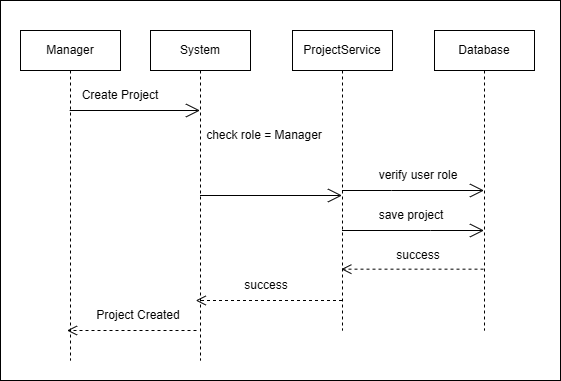

The diagram above was exported from draw.io. Its source (the exported page's mxGraphModel, read from the mxfile embedded in the PNG):
<mxGraphModel dx="1529" dy="477" grid="1" gridSize="10" guides="1" tooltips="1" connect="1" arrows="1" fold="1" page="1" pageScale="1" pageWidth="827" pageHeight="1169" math="0" shadow="0">
  <root>
    <mxCell id="0" />
    <mxCell id="1" parent="0" />
    <mxCell id="crKPD7qB4kSu2GdeLsVs-1" parent="1" style="rounded=0;whiteSpace=wrap;html=1;" value="" vertex="1">
      <mxGeometry height="380" width="560" x="-20" y="60" as="geometry" />
    </mxCell>
    <mxCell id="crKPD7qB4kSu2GdeLsVs-2" parent="1" style="shape=umlLifeline;perimeter=lifelinePerimeter;whiteSpace=wrap;html=1;container=1;dropTarget=0;collapsible=0;recursiveResize=0;outlineConnect=0;portConstraint=eastwest;newEdgeStyle={&quot;curved&quot;:0,&quot;rounded&quot;:0};" value="Manager" vertex="1">
      <mxGeometry height="330" width="100" y="90" as="geometry" />
    </mxCell>
    <mxCell id="crKPD7qB4kSu2GdeLsVs-3" parent="1" style="shape=umlLifeline;perimeter=lifelinePerimeter;whiteSpace=wrap;html=1;container=1;dropTarget=0;collapsible=0;recursiveResize=0;outlineConnect=0;portConstraint=eastwest;newEdgeStyle={&quot;curved&quot;:0,&quot;rounded&quot;:0};" value="System" vertex="1">
      <mxGeometry height="330" width="100" x="130" y="90" as="geometry" />
    </mxCell>
    <mxCell id="crKPD7qB4kSu2GdeLsVs-4" parent="1" style="shape=umlLifeline;perimeter=lifelinePerimeter;whiteSpace=wrap;html=1;container=1;dropTarget=0;collapsible=0;recursiveResize=0;outlineConnect=0;portConstraint=eastwest;newEdgeStyle={&quot;curved&quot;:0,&quot;rounded&quot;:0};size=40;" value="ProjectService" vertex="1">
      <mxGeometry height="300" width="100" x="272" y="90" as="geometry" />
    </mxCell>
    <mxCell id="crKPD7qB4kSu2GdeLsVs-5" parent="1" style="shape=umlLifeline;perimeter=lifelinePerimeter;whiteSpace=wrap;html=1;container=1;dropTarget=0;collapsible=0;recursiveResize=0;outlineConnect=0;portConstraint=eastwest;newEdgeStyle={&quot;curved&quot;:0,&quot;rounded&quot;:0};" value="Database" vertex="1">
      <mxGeometry height="300" width="100" x="414" y="90" as="geometry" />
    </mxCell>
    <mxCell id="crKPD7qB4kSu2GdeLsVs-6" edge="1" parent="1" style="endArrow=open;endFill=1;endSize=12;html=1;rounded=0;" target="crKPD7qB4kSu2GdeLsVs-3" value="">
      <mxGeometry relative="1" width="160" as="geometry">
        <mxPoint x="49.16666666666674" y="170" as="sourcePoint" />
        <mxPoint x="159.5" y="170" as="targetPoint" />
      </mxGeometry>
    </mxCell>
    <mxCell id="crKPD7qB4kSu2GdeLsVs-7" edge="1" parent="1" source="crKPD7qB4kSu2GdeLsVs-3" style="endArrow=open;endFill=1;endSize=12;html=1;rounded=0;" target="crKPD7qB4kSu2GdeLsVs-4" value="">
      <mxGeometry relative="1" width="160" as="geometry">
        <mxPoint x="160" y="200" as="sourcePoint" />
        <mxPoint x="270.33333333333326" y="200" as="targetPoint" />
      </mxGeometry>
    </mxCell>
    <mxCell id="crKPD7qB4kSu2GdeLsVs-8" edge="1" parent="1" source="crKPD7qB4kSu2GdeLsVs-4" style="endArrow=open;endFill=1;endSize=12;html=1;rounded=0;" target="crKPD7qB4kSu2GdeLsVs-5" value="">
      <mxGeometry relative="1" width="160" as="geometry">
        <Array as="points">
          <mxPoint x="371" y="250" />
        </Array>
        <mxPoint x="326.9135294117646" y="270" as="sourcePoint" />
        <mxPoint x="469.09" y="270" as="targetPoint" />
      </mxGeometry>
    </mxCell>
    <mxCell id="crKPD7qB4kSu2GdeLsVs-9" edge="1" parent="1" style="html=1;verticalAlign=bottom;endArrow=open;dashed=1;endSize=8;curved=0;rounded=0;" value="">
      <mxGeometry relative="1" as="geometry">
        <mxPoint x="463.00000000000006" y="328.67" as="sourcePoint" />
        <mxPoint x="320.8235294117647" y="328.67" as="targetPoint" />
      </mxGeometry>
    </mxCell>
    <mxCell id="crKPD7qB4kSu2GdeLsVs-10" edge="1" parent="1" source="crKPD7qB4kSu2GdeLsVs-4" style="html=1;verticalAlign=bottom;endArrow=open;dashed=1;endSize=8;curved=0;rounded=0;" value="">
      <mxGeometry relative="1" as="geometry">
        <Array as="points" />
        <mxPoint x="316.75" y="360" as="sourcePoint" />
        <mxPoint x="175.24666666666673" y="360" as="targetPoint" />
      </mxGeometry>
    </mxCell>
    <mxCell id="crKPD7qB4kSu2GdeLsVs-11" edge="1" parent="1" style="html=1;verticalAlign=bottom;endArrow=open;dashed=1;endSize=8;curved=0;rounded=0;" value="">
      <mxGeometry relative="1" as="geometry">
        <mxPoint x="176" y="390" as="sourcePoint" />
        <mxPoint x="46.5" y="390" as="targetPoint" />
      </mxGeometry>
    </mxCell>
    <mxCell id="crKPD7qB4kSu2GdeLsVs-12" parent="1" style="text;html=1;whiteSpace=wrap;strokeColor=none;fillColor=none;align=center;verticalAlign=middle;rounded=0;" value="Create Project" vertex="1">
      <mxGeometry height="30" width="100" x="50" y="140" as="geometry" />
    </mxCell>
    <mxCell id="crKPD7qB4kSu2GdeLsVs-13" parent="1" style="text;html=1;whiteSpace=wrap;strokeColor=none;fillColor=none;align=center;verticalAlign=middle;rounded=0;" value="check role = Manager" vertex="1">
      <mxGeometry height="30" width="120" x="184" y="180" as="geometry" />
    </mxCell>
    <mxCell id="crKPD7qB4kSu2GdeLsVs-14" parent="1" style="text;html=1;whiteSpace=wrap;strokeColor=none;fillColor=none;align=center;verticalAlign=middle;rounded=0;" value="verify user role" vertex="1">
      <mxGeometry height="30" width="130" x="333" y="220" as="geometry" />
    </mxCell>
    <mxCell id="crKPD7qB4kSu2GdeLsVs-21" parent="1" style="text;html=1;whiteSpace=wrap;strokeColor=none;fillColor=none;align=center;verticalAlign=middle;rounded=0;" value="success" vertex="1">
      <mxGeometry height="30" width="116" x="340" y="300" as="geometry" />
    </mxCell>
    <mxCell id="crKPD7qB4kSu2GdeLsVs-24" parent="1" style="text;html=1;whiteSpace=wrap;strokeColor=none;fillColor=none;align=center;verticalAlign=middle;rounded=0;" value="Project Created" vertex="1">
      <mxGeometry height="30" width="116" x="60" y="360" as="geometry" />
    </mxCell>
    <mxCell id="crKPD7qB4kSu2GdeLsVs-23" parent="1" style="text;html=1;whiteSpace=wrap;strokeColor=none;fillColor=none;align=center;verticalAlign=middle;rounded=0;" value="success" vertex="1">
      <mxGeometry height="30" width="116" x="188" y="330" as="geometry" />
    </mxCell>
    <mxCell id="crKPD7qB4kSu2GdeLsVs-33" edge="1" parent="1" source="crKPD7qB4kSu2GdeLsVs-4" style="endArrow=open;endFill=1;endSize=12;html=1;rounded=0;" target="crKPD7qB4kSu2GdeLsVs-5" value="">
      <mxGeometry relative="1" width="160" as="geometry">
        <Array as="points">
          <mxPoint x="410" y="290" />
        </Array>
        <mxPoint x="350" y="240" as="sourcePoint" />
        <mxPoint x="492" y="240" as="targetPoint" />
      </mxGeometry>
    </mxCell>
    <mxCell id="-2x586M1yk9aTjZEmhD6-1" parent="1" style="text;html=1;whiteSpace=wrap;strokeColor=none;fillColor=none;align=center;verticalAlign=middle;rounded=0;" value="save project" vertex="1">
      <mxGeometry height="30" width="130" x="326" y="260" as="geometry" />
    </mxCell>
  </root>
</mxGraphModel>